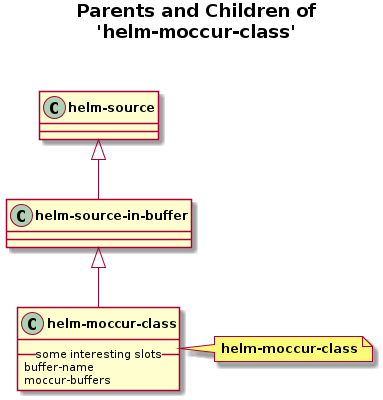

The diagram above was rendered by PlantUML. Its source (embedded in the PNG):
@startuml
skinparam classFontStyle bold
skinparam captionFontStyle bold
title **Parents and Children of**\n**'helm-moccur-class'**\n\n
"helm-source-in-buffer" <|-- "helm-moccur-class"
class "helm-source-in-buffer"
"helm-source" <|-- "helm-source-in-buffer"
class "helm-source"
class "helm-moccur-class" {
	__ some interesting slots __
	buffer-name
	moccur-buffers
}
note right of "helm-moccur-class"
	**helm-moccur-class**
end note
@enduml